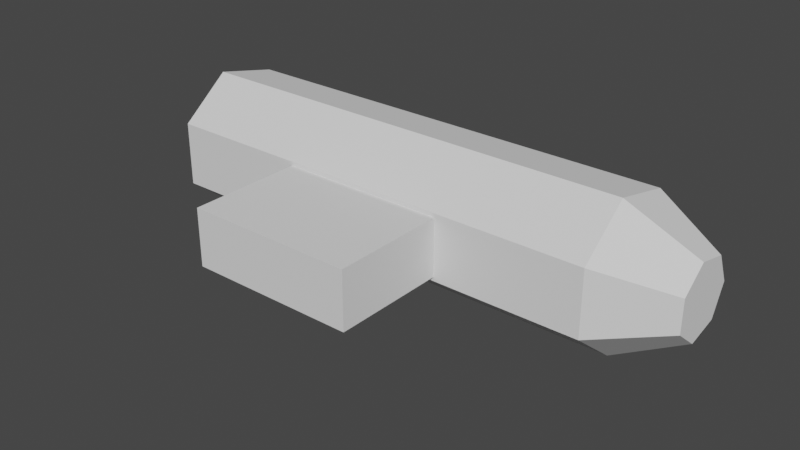 # Source: Blasters1.blend  (saved by Blender 3.5.10; exported with 4.5.12 LTS)
import bpy
from mathutils import Matrix  # noqa: F401  (used for matrix-valued properties, if any)

bpy.ops.wm.read_factory_settings(use_empty=True)
scene = bpy.context.scene
scene.name = 'Scene'

# ---- collections
col_collection = bpy.data.collections.new('Collection'); scene.collection.children.link(col_collection)

# ---- world
world_world = bpy.data.worlds.new('World'); scene.world = world_world
world_world.use_nodes = True; world_world.node_tree.nodes.clear()
_N = world_world.node_tree.nodes; _L = world_world.node_tree.links
n0 = _N.new('ShaderNodeOutputWorld'); n0.name = 'World Output'; n0.location = (300, 300)
n1 = _N.new('ShaderNodeBackground'); n1.name = 'Background'; n1.location = (10, 300)
n1.inputs[0].default_value = (0.05088, 0.05088, 0.05088, 1.0)
_L.new(n1.outputs[0], n0.inputs[0])
n0.is_active_output = True
world_world.color = (0.05088, 0.05088, 0.05088)
world_world.use_sun_shadow = False
world_world.sun_shadow_jitter_overblur = 0.0

# ---- meshes
me_cylinder_002 = bpy.data.meshes.new('Cylinder.002')
me_cylinder_002.from_pydata([(4.549e-07, 6.566, 0.9751), (5.24e-07, 6.071, 3.275), (0.7818, 6.189, 0.9751), (0.3948, 5.881, 3.275), (0.9749, 5.343, 0.9751), (0.4924, 5.453, 3.275), (0.3803, 4.665, 1.61), (0.3803, 4.665, 2.34), (-0.3803, 4.665, 1.61), (-0.3803, 4.665, 2.34), (-0.9749, 5.343, 0.9751), (-0.4924, 5.453, 3.275), (-0.7818, 6.189, 0.9751), (-0.3948, 5.881, 3.275), (0.2191, 5.111, 3.275), (0.4339, 4.665, 0.9751), (-0.4339, 4.665, 0.9751), (-0.2191, 5.111, 3.275), (0.3803, 3.138, 2.34), (0.3803, 3.138, 1.61), (-0.3803, 3.138, 1.61), (-0.3803, 3.138, 2.34), (0.7818, 6.189, 2.975), (4.549e-07, 6.566, 2.975), (0.9749, 5.343, 2.975), (0.4339, 4.665, 2.975), (-0.4339, 4.665, 2.975), (-0.9749, 5.343, 2.975), (-0.7818, 6.189, 2.975)], [], [(0, 23, 22, 2), (2, 22, 24, 4), (4, 24, 25, 15), (9, 8, 20, 21), (16, 26, 27, 10), (3, 1, 13, 11, 17, 14, 5), (10, 27, 28, 12), (12, 28, 23, 0), (0, 2, 4, 15, 16, 10, 12), (7, 6, 15, 25), (6, 8, 16, 15), (9, 7, 25, 26), (8, 9, 26, 16), (19, 18, 21, 20), (8, 6, 19, 20), (7, 9, 21, 18), (6, 7, 18, 19), (1, 3, 22, 23), (3, 5, 24, 22), (5, 14, 25, 24), (14, 17, 26, 25), (17, 11, 27, 26), (11, 13, 28, 27), (13, 1, 23, 28)])
_uv = me_cylinder_002.uv_layers.new(name='UVMap')
_uv.uv.foreach_set('vector', [1.0, 0.5, 1.0, 1.0, 0.8571, 1.0, 0.8571, 0.5, 0.8571, 0.5, 0.8571, 1.0, 0.7143, 1.0, 0.7143, 0.5, 0.7143, 0.5, 0.7143, 1.0, 0.5714, 1.0, 0.5714, 0.5, 0.4374, 0.9866, 0.4374, 0.5134, 0.4374, 0.5134, 0.4374, 0.9866, 0.4286, 0.5, 0.4286, 1.0, 0.2857, 1.0, 0.2857, 0.5, 0.3448, 0.3256, 0.25, 0.3712, 0.1552, 0.3256, 0.1318, 0.223, 0.1974, 0.1408, 0.3026, 0.1408, 0.3682, 0.223, 0.2857, 0.5, 0.2857, 1.0, 0.1429, 1.0, 0.1429, 0.5, 0.1429, 0.5, 0.1429, 1.0, 2.98e-08, 1.0, 2.98e-08, 0.5, 0.75, 0.49, 0.9376, 0.3996, 0.984, 0.1966, 0.8541, 0.03377, 0.6459, 0.03377, 0.516, 0.1966, 0.5624, 0.3996, 0.5626, 0.9866, 0.5626, 0.5134, 0.5714, 0.5, 0.5714, 1.0, 0.5626, 0.5134, 0.4374, 0.5134, 0.4286, 0.5, 0.5714, 0.5, 0.4374, 0.9866, 0.5626, 0.9866, 0.5714, 1.0, 0.4286, 1.0, 0.4374, 0.5134, 0.4374, 0.9866, 0.4286, 1.0, 0.4286, 0.5, 0.5626, 0.5134, 0.5626, 0.9866, 0.4374, 0.9866, 0.4374, 0.5134, 0.4374, 0.5134, 0.5626, 0.5134, 0.5626, 0.5134, 0.4374, 0.5134, 0.5626, 0.9866, 0.4374, 0.9866, 0.4374, 0.9866, 0.5626, 0.9866, 0.5626, 0.5134, 0.5626, 0.9866, 0.5626, 0.9866, 0.5626, 0.5134, 0.25, 0.3712, 0.3448, 0.3256, 0.4376, 0.3996, 0.25, 0.49, 0.3448, 0.3256, 0.3682, 0.223, 0.484, 0.1966, 0.4376, 0.3996, 0.3682, 0.223, 0.3026, 0.1408, 0.3541, 0.03377, 0.484, 0.1966, 0.3026, 0.1408, 0.1974, 0.1408, 0.1459, 0.03377, 0.3541, 0.03377, 0.1974, 0.1408, 0.1318, 0.223, 0.01602, 0.1966, 0.1459, 0.03377, 0.1318, 0.223, 0.1552, 0.3256, 0.06236, 0.3996, 0.01602, 0.1966, 0.1552, 0.3256, 0.25, 0.3712, 0.25, 0.49, 0.06236, 0.3996])
me_cylinder_002.update()

# ---- objects
ob_blasters1 = bpy.data.objects.new('Blasters1', me_cylinder_002)

# ---- transforms, parenting, visibility, modifiers, constraints
ob_blasters1.location = (-1.192e-07, 0.0, 7.105e-15)
ob_blasters1.rotation_euler = (-0.0, 1.571, 0.0)
ob_blasters1.scale = (0.2406, 0.2406, 0.7341)

# ---- collection membership
col_collection.objects.link(ob_blasters1)

# ---- scene / render settings (as saved in the file)
scene.frame_start = 1; scene.frame_end = 250; scene.frame_set(1)
scene.render.engine = 'BLENDER_EEVEE_NEXT'
scene.cycles.sampling_pattern = 'TABULATED_SOBOL'
scene.view_settings.view_transform = 'Filmic'
bpy.context.view_layer.update()

# ---- added for rendering (the .blend has no active camera and no usable light): camera, sun
cam_auto = bpy.data.cameras.new('AutoCamera')
cam_auto.lens = 50.0
cam_auto.sensor_width = 36.0
cam_auto.clip_end = 1000.0
ob_auto_camera = bpy.data.objects.new('AutoCamera', cam_auto)
scene.collection.objects.link(ob_auto_camera)
ob_auto_camera.location = (3.35232, -0.983119, 1.43379)
ob_auto_camera.rotation_euler = (1.09748, -7.21219e-08, 0.694738)
scene.camera = ob_auto_camera
light_auto_sun = bpy.data.lights.new('AutoSun', 'SUN')
light_auto_sun.energy = 3.0
light_auto_sun.angle = 0.0523599
ob_auto_sun = bpy.data.objects.new('AutoSun', light_auto_sun)
scene.collection.objects.link(ob_auto_sun)
ob_auto_sun.rotation_euler = (0.872665, 0.174533, 0.523599)
bpy.context.view_layer.update()
